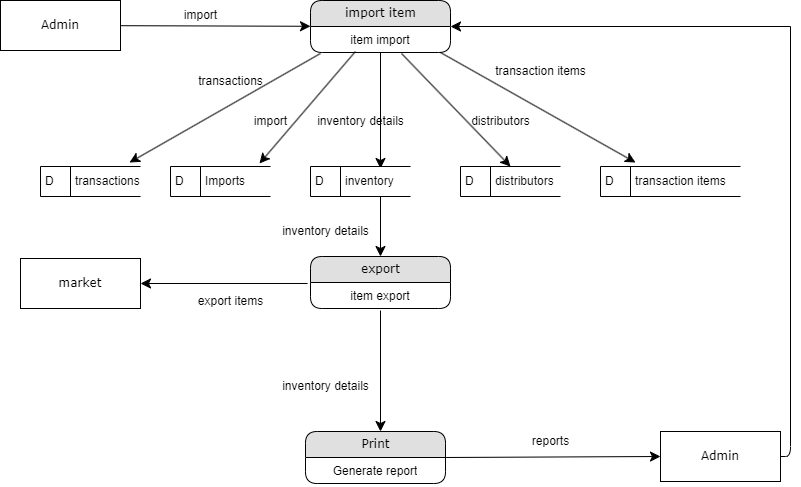

The diagram above was exported from draw.io. Its source (the exported page's mxGraphModel, read from the mxfile embedded in the PNG):
<mxGraphModel dx="901" dy="584" grid="1" gridSize="10" guides="1" tooltips="1" connect="1" arrows="1" fold="1" page="1" pageScale="1" pageWidth="1100" pageHeight="850" background="none" math="0" shadow="0">
  <root>
    <mxCell id="0" />
    <mxCell id="1" parent="0" />
    <mxCell id="1fdf3b25b50cf41e-27" style="edgeStyle=none;html=1;labelBackgroundColor=none;startFill=0;startSize=8;endFill=1;endSize=8;fontFamily=Verdana;fontSize=12;" parent="1" source="17472293e6e8944d-30" target="1fdf3b25b50cf41e-1" edge="1">
      <mxGeometry relative="1" as="geometry" />
    </mxCell>
    <mxCell id="17472293e6e8944d-30" value="Admin" style="whiteSpace=wrap;html=1;rounded=0;shadow=0;comic=0;labelBackgroundColor=none;strokeWidth=1;fontFamily=Verdana;fontSize=12;align=center;" parent="1" vertex="1">
      <mxGeometry x="120" y="54" width="120" height="50" as="geometry" />
    </mxCell>
    <mxCell id="1fdf3b25b50cf41e-29" style="edgeStyle=none;html=1;labelBackgroundColor=none;startFill=0;startSize=8;endFill=1;endSize=8;fontFamily=Verdana;fontSize=12;entryX=0.7;entryY=0.067;entryDx=0;entryDy=0;entryPerimeter=0;" parent="1" source="1fdf3b25b50cf41e-1" target="w113qiwZ33yddZzAOP-0-5" edge="1">
      <mxGeometry relative="1" as="geometry">
        <mxPoint x="500" y="154" as="targetPoint" />
      </mxGeometry>
    </mxCell>
    <mxCell id="1fdf3b25b50cf41e-1" value="import item" style="swimlane;html=1;fontStyle=0;childLayout=stackLayout;horizontal=1;startSize=26;fillColor=#e0e0e0;horizontalStack=0;resizeParent=1;resizeLast=0;collapsible=1;marginBottom=0;swimlaneFillColor=#ffffff;align=center;rounded=1;shadow=0;comic=0;labelBackgroundColor=none;strokeWidth=1;fontFamily=Verdana;fontSize=12" parent="1" vertex="1">
      <mxGeometry x="430" y="54" width="140" height="52" as="geometry" />
    </mxCell>
    <mxCell id="1fdf3b25b50cf41e-2" value="item import" style="text;html=1;strokeColor=none;fillColor=none;spacingLeft=4;spacingRight=4;whiteSpace=wrap;overflow=hidden;rotatable=0;points=[[0,0.5],[1,0.5]];portConstraint=eastwest;align=center;" parent="1fdf3b25b50cf41e-1" vertex="1">
      <mxGeometry y="26" width="140" height="26" as="geometry" />
    </mxCell>
    <mxCell id="w113qiwZ33yddZzAOP-0-3" value="import" style="text;html=1;resizable=0;autosize=1;align=center;verticalAlign=middle;points=[];fillColor=none;strokeColor=none;rounded=0;" vertex="1" parent="1">
      <mxGeometry x="290" y="54" width="60" height="30" as="geometry" />
    </mxCell>
    <mxCell id="w113qiwZ33yddZzAOP-0-4" value="D&lt;span style=&quot;white-space: pre;&quot;&gt;&#09;&lt;/span&gt;&amp;nbsp;Imports" style="html=1;dashed=0;whitespace=wrap;shape=mxgraph.dfd.dataStoreID;align=left;spacingLeft=3;points=[[0,0],[0.5,0],[1,0],[0,0.5],[1,0.5],[0,1],[0.5,1],[1,1]];" vertex="1" parent="1">
      <mxGeometry x="290" y="220" width="100" height="30" as="geometry" />
    </mxCell>
    <mxCell id="w113qiwZ33yddZzAOP-0-5" value="D&lt;span style=&quot;white-space: pre;&quot;&gt;&#09;&lt;/span&gt;&amp;nbsp;inventory" style="html=1;dashed=0;whitespace=wrap;shape=mxgraph.dfd.dataStoreID;align=left;spacingLeft=3;points=[[0,0],[0.5,0],[1,0],[0,0.5],[1,0.5],[0,1],[0.5,1],[1,1]];" vertex="1" parent="1">
      <mxGeometry x="430" y="220" width="100" height="30" as="geometry" />
    </mxCell>
    <mxCell id="w113qiwZ33yddZzAOP-0-6" value="D&lt;span style=&quot;white-space: pre;&quot;&gt;&#09;&lt;/span&gt;&amp;nbsp;distributors" style="html=1;dashed=0;whitespace=wrap;shape=mxgraph.dfd.dataStoreID;align=left;spacingLeft=3;points=[[0,0],[0.5,0],[1,0],[0,0.5],[1,0.5],[0,1],[0.5,1],[1,1]];" vertex="1" parent="1">
      <mxGeometry x="580" y="220" width="100" height="30" as="geometry" />
    </mxCell>
    <mxCell id="w113qiwZ33yddZzAOP-0-7" value="D&lt;span style=&quot;white-space: pre;&quot;&gt;&#09;&lt;/span&gt;&amp;nbsp;transactions" style="html=1;dashed=0;whitespace=wrap;shape=mxgraph.dfd.dataStoreID;align=left;spacingLeft=3;points=[[0,0],[0.5,0],[1,0],[0,0.5],[1,0.5],[0,1],[0.5,1],[1,1]];" vertex="1" parent="1">
      <mxGeometry x="160" y="220" width="100" height="30" as="geometry" />
    </mxCell>
    <mxCell id="w113qiwZ33yddZzAOP-0-8" value="D&lt;span style=&quot;white-space: pre;&quot;&gt;&#09;&lt;/span&gt;&amp;nbsp;transaction items&lt;br&gt;" style="html=1;dashed=0;whitespace=wrap;shape=mxgraph.dfd.dataStoreID;align=left;spacingLeft=3;points=[[0,0],[0.5,0],[1,0],[0,0.5],[1,0.5],[0,1],[0.5,1],[1,1]];" vertex="1" parent="1">
      <mxGeometry x="720" y="220" width="140" height="30" as="geometry" />
    </mxCell>
    <mxCell id="w113qiwZ33yddZzAOP-0-9" style="edgeStyle=none;html=1;labelBackgroundColor=none;startFill=0;startSize=8;endFill=1;endSize=8;fontFamily=Verdana;fontSize=12;entryX=0.25;entryY=-0.133;entryDx=0;entryDy=0;entryPerimeter=0;" edge="1" parent="1" target="w113qiwZ33yddZzAOP-0-8">
      <mxGeometry relative="1" as="geometry">
        <mxPoint x="560" y="106" as="sourcePoint" />
        <mxPoint x="640" y="170" as="targetPoint" />
      </mxGeometry>
    </mxCell>
    <mxCell id="w113qiwZ33yddZzAOP-0-10" style="edgeStyle=none;html=1;labelBackgroundColor=none;startFill=0;startSize=8;endFill=1;endSize=8;fontFamily=Verdana;fontSize=12;exitX=0.65;exitY=1.038;exitDx=0;exitDy=0;exitPerimeter=0;entryX=0.5;entryY=0;entryDx=0;entryDy=0;" edge="1" parent="1" source="1fdf3b25b50cf41e-2" target="w113qiwZ33yddZzAOP-0-6">
      <mxGeometry relative="1" as="geometry">
        <mxPoint x="520" y="126" as="sourcePoint" />
        <mxPoint x="520" y="174" as="targetPoint" />
      </mxGeometry>
    </mxCell>
    <mxCell id="w113qiwZ33yddZzAOP-0-11" style="edgeStyle=none;html=1;labelBackgroundColor=none;startFill=0;startSize=8;endFill=1;endSize=8;fontFamily=Verdana;fontSize=12;exitX=0.321;exitY=0.962;exitDx=0;exitDy=0;exitPerimeter=0;entryX=0.89;entryY=-0.1;entryDx=0;entryDy=0;entryPerimeter=0;" edge="1" parent="1" source="1fdf3b25b50cf41e-2" target="w113qiwZ33yddZzAOP-0-4">
      <mxGeometry relative="1" as="geometry">
        <mxPoint x="460" y="110" as="sourcePoint" />
        <mxPoint x="390" y="210" as="targetPoint" />
      </mxGeometry>
    </mxCell>
    <mxCell id="w113qiwZ33yddZzAOP-0-12" style="edgeStyle=none;html=1;labelBackgroundColor=none;startFill=0;startSize=8;endFill=1;endSize=8;fontFamily=Verdana;fontSize=12;entryX=0.89;entryY=-0.133;entryDx=0;entryDy=0;entryPerimeter=0;exitX=0.071;exitY=1.038;exitDx=0;exitDy=0;exitPerimeter=0;" edge="1" parent="1" source="1fdf3b25b50cf41e-2" target="w113qiwZ33yddZzAOP-0-7">
      <mxGeometry relative="1" as="geometry">
        <mxPoint x="440" y="110" as="sourcePoint" />
        <mxPoint x="320" y="210" as="targetPoint" />
      </mxGeometry>
    </mxCell>
    <mxCell id="w113qiwZ33yddZzAOP-0-13" value="transactions" style="text;html=1;resizable=0;autosize=1;align=center;verticalAlign=middle;points=[];fillColor=none;strokeColor=none;rounded=0;" vertex="1" parent="1">
      <mxGeometry x="305" y="120" width="90" height="30" as="geometry" />
    </mxCell>
    <mxCell id="w113qiwZ33yddZzAOP-0-14" value="import" style="text;html=1;resizable=0;autosize=1;align=center;verticalAlign=middle;points=[];fillColor=none;strokeColor=none;rounded=0;" vertex="1" parent="1">
      <mxGeometry x="360" y="160" width="60" height="30" as="geometry" />
    </mxCell>
    <mxCell id="w113qiwZ33yddZzAOP-0-15" value="inventory details" style="text;html=1;resizable=0;autosize=1;align=center;verticalAlign=middle;points=[];fillColor=none;strokeColor=none;rounded=0;" vertex="1" parent="1">
      <mxGeometry x="425" y="160" width="110" height="30" as="geometry" />
    </mxCell>
    <mxCell id="w113qiwZ33yddZzAOP-0-19" value="distributors" style="text;html=1;resizable=0;autosize=1;align=center;verticalAlign=middle;points=[];fillColor=none;strokeColor=none;rounded=0;" vertex="1" parent="1">
      <mxGeometry x="580" y="160" width="80" height="30" as="geometry" />
    </mxCell>
    <mxCell id="w113qiwZ33yddZzAOP-0-20" value="transaction items" style="text;html=1;resizable=0;autosize=1;align=center;verticalAlign=middle;points=[];fillColor=none;strokeColor=none;rounded=0;" vertex="1" parent="1">
      <mxGeometry x="605" y="110" width="110" height="30" as="geometry" />
    </mxCell>
    <mxCell id="w113qiwZ33yddZzAOP-0-28" value="Print" style="swimlane;html=1;fontStyle=0;childLayout=stackLayout;horizontal=1;startSize=26;fillColor=#e0e0e0;horizontalStack=0;resizeParent=1;resizeLast=0;collapsible=1;marginBottom=0;swimlaneFillColor=#ffffff;align=center;rounded=1;shadow=0;comic=0;labelBackgroundColor=none;strokeWidth=1;fontFamily=Verdana;fontSize=12" vertex="1" parent="1">
      <mxGeometry x="425" y="485" width="140" height="52" as="geometry" />
    </mxCell>
    <mxCell id="w113qiwZ33yddZzAOP-0-29" value="Generate report" style="text;html=1;strokeColor=none;fillColor=none;spacingLeft=4;spacingRight=4;whiteSpace=wrap;overflow=hidden;rotatable=0;points=[[0,0.5],[1,0.5]];portConstraint=eastwest;align=center;" vertex="1" parent="w113qiwZ33yddZzAOP-0-28">
      <mxGeometry y="26" width="140" height="26" as="geometry" />
    </mxCell>
    <mxCell id="w113qiwZ33yddZzAOP-0-30" style="edgeStyle=none;html=1;labelBackgroundColor=none;startFill=0;startSize=8;endFill=1;endSize=8;fontFamily=Verdana;fontSize=12;startArrow=none;exitX=0.5;exitY=1.077;exitDx=0;exitDy=0;exitPerimeter=0;" edge="1" parent="1" source="w113qiwZ33yddZzAOP-0-51">
      <mxGeometry relative="1" as="geometry">
        <mxPoint x="500" y="465" as="sourcePoint" />
        <mxPoint x="500" y="485" as="targetPoint" />
      </mxGeometry>
    </mxCell>
    <mxCell id="w113qiwZ33yddZzAOP-0-33" style="edgeStyle=none;html=1;labelBackgroundColor=none;startFill=0;startSize=8;endFill=1;endSize=8;fontFamily=Verdana;fontSize=12;startArrow=none;exitX=0.993;exitY=0;exitDx=0;exitDy=0;exitPerimeter=0;" edge="1" parent="1" source="w113qiwZ33yddZzAOP-0-29">
      <mxGeometry relative="1" as="geometry">
        <mxPoint x="955" y="442" as="sourcePoint" />
        <mxPoint x="780" y="510" as="targetPoint" />
      </mxGeometry>
    </mxCell>
    <mxCell id="w113qiwZ33yddZzAOP-0-34" value="inventory details" style="text;html=1;resizable=0;autosize=1;align=center;verticalAlign=middle;points=[];fillColor=none;strokeColor=none;rounded=0;" vertex="1" parent="1">
      <mxGeometry x="390" y="425" width="110" height="30" as="geometry" />
    </mxCell>
    <mxCell id="w113qiwZ33yddZzAOP-0-39" value="Admin" style="whiteSpace=wrap;html=1;rounded=0;shadow=0;comic=0;labelBackgroundColor=none;strokeWidth=1;fontFamily=Verdana;fontSize=12;align=center;" vertex="1" parent="1">
      <mxGeometry x="780" y="485" width="120" height="50" as="geometry" />
    </mxCell>
    <mxCell id="w113qiwZ33yddZzAOP-0-41" value="reports" style="text;html=1;resizable=0;autosize=1;align=center;verticalAlign=middle;points=[];fillColor=none;strokeColor=none;rounded=0;" vertex="1" parent="1">
      <mxGeometry x="640" y="480" width="60" height="30" as="geometry" />
    </mxCell>
    <mxCell id="w113qiwZ33yddZzAOP-0-46" style="html=1;labelBackgroundColor=none;startFill=0;endFill=0;fontFamily=Verdana;fontSize=12;startArrow=none;exitX=1;exitY=0.5;exitDx=0;exitDy=0;edgeStyle=orthogonalEdgeStyle;strokeColor=default;elbow=vertical;endArrow=none;" edge="1" parent="1" source="w113qiwZ33yddZzAOP-0-39">
      <mxGeometry relative="1" as="geometry">
        <mxPoint x="430" y="490" as="sourcePoint" />
        <mxPoint x="910" y="80" as="targetPoint" />
      </mxGeometry>
    </mxCell>
    <mxCell id="w113qiwZ33yddZzAOP-0-48" style="edgeStyle=none;html=1;labelBackgroundColor=none;startFill=0;startSize=8;endFill=1;endSize=8;fontFamily=Verdana;fontSize=12;startArrow=none;entryX=1;entryY=0;entryDx=0;entryDy=0;entryPerimeter=0;" edge="1" parent="1" target="1fdf3b25b50cf41e-2">
      <mxGeometry relative="1" as="geometry">
        <mxPoint x="910" y="80" as="sourcePoint" />
        <mxPoint x="520" y="480" as="targetPoint" />
      </mxGeometry>
    </mxCell>
    <mxCell id="w113qiwZ33yddZzAOP-0-50" value="export" style="swimlane;html=1;fontStyle=0;childLayout=stackLayout;horizontal=1;startSize=26;fillColor=#e0e0e0;horizontalStack=0;resizeParent=1;resizeLast=0;collapsible=1;marginBottom=0;swimlaneFillColor=#ffffff;align=center;rounded=1;shadow=0;comic=0;labelBackgroundColor=none;strokeWidth=1;fontFamily=Verdana;fontSize=12" vertex="1" parent="1">
      <mxGeometry x="430" y="310" width="140" height="52" as="geometry" />
    </mxCell>
    <mxCell id="w113qiwZ33yddZzAOP-0-51" value="item export" style="text;html=1;strokeColor=none;fillColor=none;spacingLeft=4;spacingRight=4;whiteSpace=wrap;overflow=hidden;rotatable=0;points=[[0,0.5],[1,0.5]];portConstraint=eastwest;align=center;" vertex="1" parent="w113qiwZ33yddZzAOP-0-50">
      <mxGeometry y="26" width="140" height="26" as="geometry" />
    </mxCell>
    <mxCell id="w113qiwZ33yddZzAOP-0-52" style="edgeStyle=none;html=1;labelBackgroundColor=none;startFill=0;startSize=8;endFill=1;endSize=8;fontFamily=Verdana;fontSize=12;startArrow=none;entryX=0.5;entryY=0;entryDx=0;entryDy=0;" edge="1" parent="1" target="w113qiwZ33yddZzAOP-0-50">
      <mxGeometry relative="1" as="geometry">
        <mxPoint x="500" y="250" as="sourcePoint" />
        <mxPoint x="605" y="251" as="targetPoint" />
      </mxGeometry>
    </mxCell>
    <mxCell id="w113qiwZ33yddZzAOP-0-54" value="inventory details" style="text;html=1;resizable=0;autosize=1;align=center;verticalAlign=middle;points=[];fillColor=none;strokeColor=none;rounded=0;" vertex="1" parent="1">
      <mxGeometry x="390" y="270" width="110" height="30" as="geometry" />
    </mxCell>
    <mxCell id="w113qiwZ33yddZzAOP-0-55" value="market" style="whiteSpace=wrap;html=1;rounded=0;shadow=0;comic=0;labelBackgroundColor=none;strokeWidth=1;fontFamily=Verdana;fontSize=12;align=center;" vertex="1" parent="1">
      <mxGeometry x="140" y="312" width="120" height="50" as="geometry" />
    </mxCell>
    <mxCell id="w113qiwZ33yddZzAOP-0-56" style="edgeStyle=none;html=1;labelBackgroundColor=none;startFill=0;startSize=8;endFill=1;endSize=8;fontFamily=Verdana;fontSize=12;startArrow=none;exitX=-0.021;exitY=0.038;exitDx=0;exitDy=0;exitPerimeter=0;entryX=1;entryY=0.5;entryDx=0;entryDy=0;" edge="1" parent="1" source="w113qiwZ33yddZzAOP-0-51" target="w113qiwZ33yddZzAOP-0-55">
      <mxGeometry relative="1" as="geometry">
        <mxPoint x="400" y="334.00199999999995" as="sourcePoint" />
        <mxPoint x="400" y="455" as="targetPoint" />
      </mxGeometry>
    </mxCell>
    <mxCell id="w113qiwZ33yddZzAOP-0-57" value="export items" style="text;html=1;resizable=0;autosize=1;align=center;verticalAlign=middle;points=[];fillColor=none;strokeColor=none;rounded=0;" vertex="1" parent="1">
      <mxGeometry x="305" y="340" width="90" height="30" as="geometry" />
    </mxCell>
  </root>
</mxGraphModel>